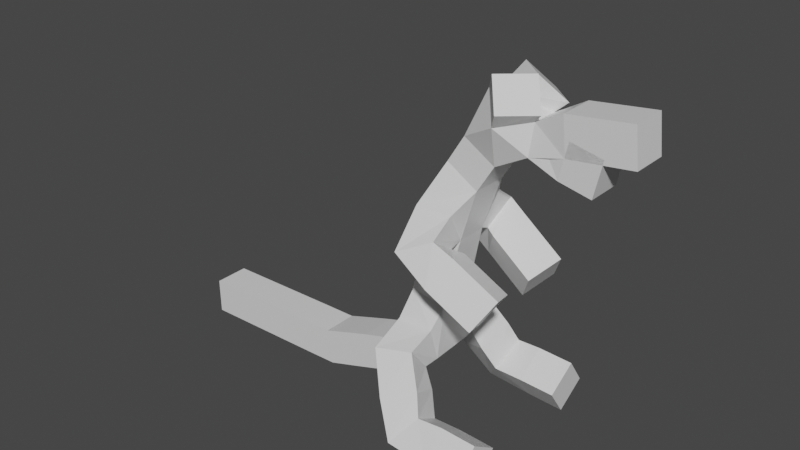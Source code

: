 # Source: standingcrock.blend  (saved by Blender 2.93.21; exported with 4.5.12 LTS)
import bpy
from mathutils import Matrix  # noqa: F401  (used for matrix-valued properties, if any)

bpy.ops.wm.read_factory_settings(use_empty=True)
scene = bpy.context.scene
scene.name = 'Scene'

# ---- collections
col_collection = bpy.data.collections.new('Collection'); scene.collection.children.link(col_collection)

# ---- materials (node trees are filled in below, after node groups)
mat_material = bpy.data.materials.new('Material')
mat_material.alpha_threshold = 0.0
mat_material.use_transparent_shadow = False
mat_material.line_color = (0.0, 0.0, 0.0, 1.0)

# ---- material node trees
mat_material.use_nodes = True; mat_material.node_tree.nodes.clear()
_N = mat_material.node_tree.nodes; _L = mat_material.node_tree.links
n0 = _N.new('ShaderNodeOutputMaterial'); n0.name = 'Material Output'; n0.location = (300, 300)
n1 = _N.new('ShaderNodeBsdfPrincipled'); n1.name = 'Principled BSDF'; n1.location = (10, 300)
n1.distribution = 'GGX'
n1.subsurface_method = 'BURLEY'
n1.inputs[2].default_value = 0.4
n1.inputs[3].default_value = 1.45
n1.inputs[27].default_value = (0.0, 0.0, 0.0, 1.0)
n1.inputs[28].default_value = 1.0
_L.new(n1.outputs[0], n0.inputs[0])
n0.is_active_output = True

# ---- world
world_world = bpy.data.worlds.new('World'); scene.world = world_world
world_world.use_nodes = True; world_world.node_tree.nodes.clear()
_N = world_world.node_tree.nodes; _L = world_world.node_tree.links
n0 = _N.new('ShaderNodeOutputWorld'); n0.name = 'World Output'; n0.location = (300, 300)
n1 = _N.new('ShaderNodeBackground'); n1.name = 'Background'; n1.location = (10, 300)
n1.inputs[0].default_value = (0.05088, 0.05088, 0.05088, 1.0)
_L.new(n1.outputs[0], n0.inputs[0])
n0.is_active_output = True
world_world.color = (0.05088, 0.05088, 0.05088)
world_world.use_sun_shadow = False
world_world.sun_shadow_jitter_overblur = 0.0

# ---- meshes
me_cube = bpy.data.meshes.new('Cube')
me_cube.from_pydata([(0.0, 0.0, 1.012), (-1.648, 1.316e-07, 0.03264), (-0.5223, 8.333e-08, 0.3917), (2.285, -3.662e-07, 3.737), (2.693, -4.298e-07, 4.211), (1.257, 0.3009, 4.439), (0.9956, -4.035e-07, 4.015), (0.3101, -2.544e-07, 2.905), (-3.901, 1.36e-07, -2.235e-08), (-1.015e-16, -0.6965, 0.7997), (0.4243, 0.9956, 0.1127), (-8.731e-17, 0.6973, 0.8635), (0.3101, -0.6625, 2.399), (1.191, -0.5454, 1.828), (0.3101, 0.6644, 2.399), (0.4243, -0.9948, 0.04896), (1.404, -0.9948, -1.229e-07), (1.404, 0.9956, 0.06377), (1.191, 0.5553, 1.828), (1.257, -0.2987, 4.448)], [(14, 18), (15, 16), (12, 13), (7, 12), (10, 17), (11, 10), (0, 9), (8, 1), (1, 2), (2, 0), (6, 3), (6, 4), (6, 5), (7, 6), (0, 7), (9, 15), (0, 11), (7, 14), (6, 19)], [])
_uv = me_cube.uv_layers.new(name='UVMap')
_uv.uv.foreach_set('vector', [])
me_cube.materials.append(mat_material)
me_cube.use_remesh_preserve_volume = False
me_cube.use_remesh_preserve_attributes = False
me_cube.use_mirror_vertex_groups = False
me_cube.update()
arm_armature = bpy.data.armatures.new('Armature')  # bones are not reproduced

# ---- objects
ob_cube = bpy.data.objects.new('Cube', me_cube)
ob_armature = bpy.data.objects.new('Armature', arm_armature)
ob_empty = bpy.data.objects.new('Empty', None)

# ---- transforms, parenting, visibility, modifiers, constraints
ob_cube.location = (0.0, 0.0, 0.0)
ob_cube.lock_rotations_4d = False
ob_cube.empty_display_type = 'ARROWS'
ob_cube.lineart.crease_threshold = 0.0
_vg = ob_cube.vertex_groups.new(name='Bone.06')
_vg.add([0, 9], 1.0, 'REPLACE')
_vg = ob_cube.vertex_groups.new(name='Bone.15')
_vg.add([9, 15], 1.0, 'REPLACE')
_vg = ob_cube.vertex_groups.new(name='Bone.01')
_vg.add([15, 16], 1.0, 'REPLACE')
_vg = ob_cube.vertex_groups.new(name='Bone.09')
_vg.add([0, 2], 1.0, 'REPLACE')
_vg = ob_cube.vertex_groups.new(name='Bone.08')
_vg.add([1, 2], 1.0, 'REPLACE')
_vg = ob_cube.vertex_groups.new(name='Bone.07')
_vg.add([1, 8], 1.0, 'REPLACE')
_vg = ob_cube.vertex_groups.new(name='Bone.14')
_vg.add([0, 7], 1.0, 'REPLACE')
_vg = ob_cube.vertex_groups.new(name='Bone.03')
_vg.add([7, 12], 1.0, 'REPLACE')
_vg = ob_cube.vertex_groups.new(name='Bone.02')
_vg.add([12, 13], 1.0, 'REPLACE')
_vg = ob_cube.vertex_groups.new(name='Bone.13')
_vg.add([6, 7], 1.0, 'REPLACE')
_vg = ob_cube.vertex_groups.new(name='Bone.10')
_vg.add([3, 6], 1.0, 'REPLACE')
_vg = ob_cube.vertex_groups.new(name='Bone.11')
_vg.add([4, 6], 1.0, 'REPLACE')
_vg = ob_cube.vertex_groups.new(name='Bone.12')
_vg.add([5, 6], 1.0, 'REPLACE')
_vg = ob_cube.vertex_groups.new(name='Bone.18')
_vg.add([6, 19], 1.0, 'REPLACE')
_vg = ob_cube.vertex_groups.new(name='Bone.17')
_vg.add([7, 14], 1.0, 'REPLACE')
_vg = ob_cube.vertex_groups.new(name='Bone.00')
_vg.add([14, 18], 1.0, 'REPLACE')
_vg = ob_cube.vertex_groups.new(name='Bone.16')
_vg.add([0, 11], 1.0, 'REPLACE')
_vg = ob_cube.vertex_groups.new(name='Bone.05')
_vg.add([10, 11], 1.0, 'REPLACE')
_vg = ob_cube.vertex_groups.new(name='Bone.04')
_vg.add([10, 17], 1.0, 'REPLACE')
_m = ob_cube.modifiers.new('Skin', 'SKIN')
_m = ob_cube.modifiers.new('Armature', 'ARMATURE')
_m.object = ob_armature
_m.use_deform_preserve_volume = True
ob_armature.location = (0.0, 0.0, 0.0)
ob_armature.show_in_front = True
ob_empty.location = (-3.847, -0.2682, 1.747)

# ---- collection membership
col_collection.objects.link(ob_cube)
col_collection.objects.link(ob_armature)
col_collection.objects.link(ob_empty)

# ---- scene / render settings (as saved in the file)
scene.frame_start = 1; scene.frame_end = 250; scene.frame_set(1)
scene.render.engine = 'BLENDER_EEVEE_NEXT'
scene.cycles.use_denoising = False
scene.cycles.samples = 128
scene.cycles.sampling_pattern = 'TABULATED_SOBOL'
scene.cycles.use_adaptive_sampling = False
scene.cycles.use_light_tree = False
scene.view_settings.view_transform = 'Filmic'
bpy.context.view_layer.update()

# ---- added for rendering (the .blend has no active camera and no usable light): camera, sun
cam_auto = bpy.data.cameras.new('AutoCamera')
cam_auto.lens = 50.0
cam_auto.sensor_width = 36.0
cam_auto.clip_end = 1000.0
ob_auto_camera = bpy.data.objects.new('AutoCamera', cam_auto)
scene.collection.objects.link(ob_auto_camera)
ob_auto_camera.location = (7.4016, -9.59413, 8.57386)
ob_auto_camera.rotation_euler = (1.09748, -7.21219e-08, 0.694738)
scene.camera = ob_auto_camera
light_auto_sun = bpy.data.lights.new('AutoSun', 'SUN')
light_auto_sun.energy = 3.0
light_auto_sun.angle = 0.0523599
ob_auto_sun = bpy.data.objects.new('AutoSun', light_auto_sun)
scene.collection.objects.link(ob_auto_sun)
ob_auto_sun.rotation_euler = (0.872665, 0.174533, 0.523599)
bpy.context.view_layer.update()

